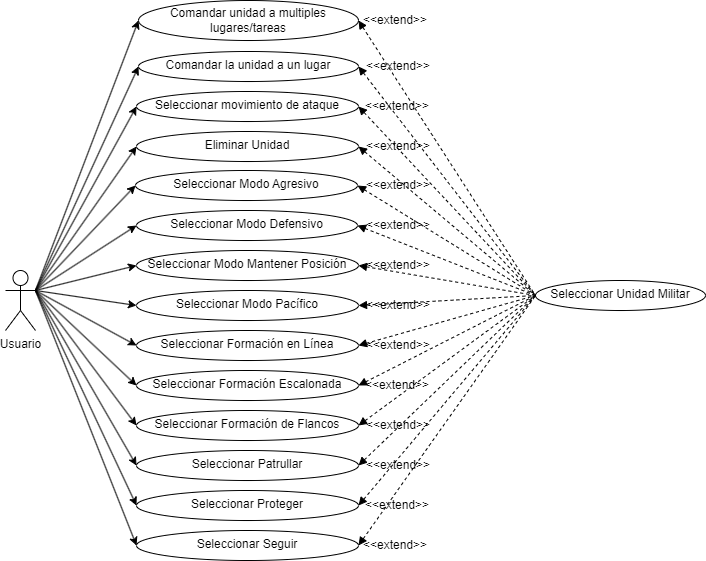

The diagram above was exported from draw.io. Its source (the exported page's mxGraphModel, read from the mxfile embedded in the PNG):
<mxGraphModel dx="1164" dy="784" grid="0" gridSize="10" guides="1" tooltips="1" connect="1" arrows="1" fold="1" page="1" pageScale="1" pageWidth="827" pageHeight="1169" math="0" shadow="0">
  <root>
    <mxCell id="0" />
    <mxCell id="1" parent="0" />
    <mxCell id="WhjH6Qm1FeRBfSdA3bxa-1" value="Usuario" style="shape=umlActor;verticalLabelPosition=bottom;verticalAlign=top;html=1;outlineConnect=0;" parent="1" vertex="1">
      <mxGeometry x="10" y="570" width="30" height="60" as="geometry" />
    </mxCell>
    <mxCell id="WhjH6Qm1FeRBfSdA3bxa-39" value="Seleccionar Unidad Militar" style="ellipse;whiteSpace=wrap;html=1;verticalAlign=top;" parent="1" vertex="1">
      <mxGeometry x="540" y="580" width="170" height="30" as="geometry" />
    </mxCell>
    <mxCell id="uku0H10HhzcpYL9LG3B6-8" value="Comandar la unidad a un lugar" style="ellipse;whiteSpace=wrap;html=1;verticalAlign=top;" parent="1" vertex="1">
      <mxGeometry x="143" y="351" width="220" height="30" as="geometry" />
    </mxCell>
    <mxCell id="uku0H10HhzcpYL9LG3B6-10" value="Seleccionar movimiento de ataque" style="ellipse;whiteSpace=wrap;html=1;verticalAlign=top;" parent="1" vertex="1">
      <mxGeometry x="141" y="391" width="222" height="30" as="geometry" />
    </mxCell>
    <mxCell id="wp-HOfqA42nG_1tWTdqB-1" value="Seleccionar Modo Agresivo" style="ellipse;whiteSpace=wrap;html=1;verticalAlign=top;" parent="1" vertex="1">
      <mxGeometry x="140" y="470" width="222" height="30" as="geometry" />
    </mxCell>
    <mxCell id="wp-HOfqA42nG_1tWTdqB-2" value="Seleccionar Modo Defensivo" style="ellipse;whiteSpace=wrap;html=1;verticalAlign=top;" parent="1" vertex="1">
      <mxGeometry x="141" y="510" width="221" height="30" as="geometry" />
    </mxCell>
    <mxCell id="wp-HOfqA42nG_1tWTdqB-3" value="Seleccionar Modo Mantener Posición" style="ellipse;whiteSpace=wrap;html=1;verticalAlign=top;" parent="1" vertex="1">
      <mxGeometry x="141" y="550" width="222" height="30" as="geometry" />
    </mxCell>
    <mxCell id="wp-HOfqA42nG_1tWTdqB-4" value="Seleccionar Modo Pacífico" style="ellipse;whiteSpace=wrap;html=1;verticalAlign=top;" parent="1" vertex="1">
      <mxGeometry x="141" y="590" width="222" height="30" as="geometry" />
    </mxCell>
    <mxCell id="wp-HOfqA42nG_1tWTdqB-43" value="Seleccionar Formación en Línea" style="ellipse;whiteSpace=wrap;html=1;verticalAlign=top;" parent="1" vertex="1">
      <mxGeometry x="141" y="630" width="222" height="30" as="geometry" />
    </mxCell>
    <mxCell id="wp-HOfqA42nG_1tWTdqB-45" value="Seleccionar Formación Escalonada" style="ellipse;whiteSpace=wrap;html=1;verticalAlign=top;" parent="1" vertex="1">
      <mxGeometry x="141" y="670" width="222" height="30" as="geometry" />
    </mxCell>
    <mxCell id="wp-HOfqA42nG_1tWTdqB-46" value="Seleccionar Formación de Flancos" style="ellipse;whiteSpace=wrap;html=1;verticalAlign=top;" parent="1" vertex="1">
      <mxGeometry x="141" y="710" width="222" height="30" as="geometry" />
    </mxCell>
    <mxCell id="wp-HOfqA42nG_1tWTdqB-49" value="Seleccionar Patrullar" style="ellipse;whiteSpace=wrap;html=1;verticalAlign=top;" parent="1" vertex="1">
      <mxGeometry x="141" y="750" width="222" height="30" as="geometry" />
    </mxCell>
    <mxCell id="wp-HOfqA42nG_1tWTdqB-50" value="Seleccionar Proteger" style="ellipse;whiteSpace=wrap;html=1;verticalAlign=top;" parent="1" vertex="1">
      <mxGeometry x="141" y="790" width="222" height="30" as="geometry" />
    </mxCell>
    <mxCell id="wp-HOfqA42nG_1tWTdqB-51" value="Seleccionar Seguir" style="ellipse;whiteSpace=wrap;html=1;verticalAlign=top;" parent="1" vertex="1">
      <mxGeometry x="141" y="830" width="222" height="30" as="geometry" />
    </mxCell>
    <mxCell id="wp-HOfqA42nG_1tWTdqB-55" value="Eliminar Unidad" style="ellipse;whiteSpace=wrap;html=1;verticalAlign=top;" parent="1" vertex="1">
      <mxGeometry x="141" y="431" width="222" height="30" as="geometry" />
    </mxCell>
    <mxCell id="oTPTOYPWLevapcchw3-M-29" value="" style="endArrow=classic;html=1;entryX=0;entryY=0.5;entryDx=0;entryDy=0;exitX=1;exitY=0.3333333333333333;exitDx=0;exitDy=0;exitPerimeter=0;" parent="1" source="WhjH6Qm1FeRBfSdA3bxa-1" target="wp-HOfqA42nG_1tWTdqB-49" edge="1">
      <mxGeometry width="50" height="50" relative="1" as="geometry">
        <mxPoint x="50" y="600" as="sourcePoint" />
        <mxPoint x="225.0000000000059" y="1155" as="targetPoint" />
      </mxGeometry>
    </mxCell>
    <mxCell id="oTPTOYPWLevapcchw3-M-30" value="" style="endArrow=classic;html=1;entryX=0;entryY=0.5;entryDx=0;entryDy=0;exitX=1;exitY=0.3333333333333333;exitDx=0;exitDy=0;exitPerimeter=0;" parent="1" source="WhjH6Qm1FeRBfSdA3bxa-1" target="wp-HOfqA42nG_1tWTdqB-50" edge="1">
      <mxGeometry width="50" height="50" relative="1" as="geometry">
        <mxPoint x="50" y="600" as="sourcePoint" />
        <mxPoint x="225.00000000000023" y="1196" as="targetPoint" />
      </mxGeometry>
    </mxCell>
    <mxCell id="oTPTOYPWLevapcchw3-M-40" value="" style="endArrow=none;dashed=1;html=1;exitX=1;exitY=0.5;exitDx=0;exitDy=0;entryX=0;entryY=0.5;entryDx=0;entryDy=0;endFill=0;startArrow=block;startFill=1;" parent="1" source="wp-HOfqA42nG_1tWTdqB-1" target="WhjH6Qm1FeRBfSdA3bxa-39" edge="1">
      <mxGeometry width="50" height="50" relative="1" as="geometry">
        <mxPoint x="475.99999999999955" y="315" as="sourcePoint" />
        <mxPoint x="890" y="105" as="targetPoint" />
      </mxGeometry>
    </mxCell>
    <mxCell id="oTPTOYPWLevapcchw3-M-41" value="" style="endArrow=none;dashed=1;html=1;exitX=1;exitY=0.5;exitDx=0;exitDy=0;entryX=0;entryY=0.5;entryDx=0;entryDy=0;endFill=0;startArrow=block;startFill=1;" parent="1" source="wp-HOfqA42nG_1tWTdqB-2" target="WhjH6Qm1FeRBfSdA3bxa-39" edge="1">
      <mxGeometry width="50" height="50" relative="1" as="geometry">
        <mxPoint x="475.9999999999993" y="364.9999999999999" as="sourcePoint" />
        <mxPoint x="890" y="425" as="targetPoint" />
      </mxGeometry>
    </mxCell>
    <mxCell id="oTPTOYPWLevapcchw3-M-42" value="" style="endArrow=none;dashed=1;html=1;exitX=1;exitY=0.5;exitDx=0;exitDy=0;entryX=0;entryY=0.5;entryDx=0;entryDy=0;endFill=0;startArrow=block;startFill=1;" parent="1" source="wp-HOfqA42nG_1tWTdqB-55" target="WhjH6Qm1FeRBfSdA3bxa-39" edge="1">
      <mxGeometry width="50" height="50" relative="1" as="geometry">
        <mxPoint x="475" y="404.9999999999999" as="sourcePoint" />
        <mxPoint x="890" y="425" as="targetPoint" />
      </mxGeometry>
    </mxCell>
    <mxCell id="oTPTOYPWLevapcchw3-M-43" value="" style="endArrow=none;dashed=1;html=1;exitX=1;exitY=0.5;exitDx=0;exitDy=0;entryX=0;entryY=0.5;entryDx=0;entryDy=0;endFill=0;startArrow=block;startFill=1;" parent="1" source="uku0H10HhzcpYL9LG3B6-10" target="WhjH6Qm1FeRBfSdA3bxa-39" edge="1">
      <mxGeometry width="50" height="50" relative="1" as="geometry">
        <mxPoint x="476" y="314.9999999999999" as="sourcePoint" />
        <mxPoint x="890" y="425" as="targetPoint" />
      </mxGeometry>
    </mxCell>
    <mxCell id="oTPTOYPWLevapcchw3-M-44" value="" style="endArrow=none;dashed=1;html=1;exitX=1;exitY=0.5;exitDx=0;exitDy=0;entryX=0;entryY=0.5;entryDx=0;entryDy=0;endFill=0;startArrow=block;startFill=1;" parent="1" source="uku0H10HhzcpYL9LG3B6-8" target="WhjH6Qm1FeRBfSdA3bxa-39" edge="1">
      <mxGeometry width="50" height="50" relative="1" as="geometry">
        <mxPoint x="476.00000000000045" y="274.9999999999999" as="sourcePoint" />
        <mxPoint x="890" y="425" as="targetPoint" />
      </mxGeometry>
    </mxCell>
    <mxCell id="oTPTOYPWLevapcchw3-M-45" value="" style="endArrow=none;dashed=1;html=1;exitX=1;exitY=0.5;exitDx=0;exitDy=0;entryX=0;entryY=0.5;entryDx=0;entryDy=0;endFill=0;startArrow=block;startFill=1;" parent="1" source="L3rERCCzYqv5vOszczvx-1" target="WhjH6Qm1FeRBfSdA3bxa-39" edge="1">
      <mxGeometry width="50" height="50" relative="1" as="geometry">
        <mxPoint x="466" y="179" as="sourcePoint" />
        <mxPoint x="890" y="425" as="targetPoint" />
      </mxGeometry>
    </mxCell>
    <mxCell id="oTPTOYPWLevapcchw3-M-46" value="" style="endArrow=none;dashed=1;html=1;exitX=1;exitY=0.5;exitDx=0;exitDy=0;entryX=0;entryY=0.5;entryDx=0;entryDy=0;endFill=0;startArrow=block;startFill=1;" parent="1" source="wp-HOfqA42nG_1tWTdqB-3" target="WhjH6Qm1FeRBfSdA3bxa-39" edge="1">
      <mxGeometry width="50" height="50" relative="1" as="geometry">
        <mxPoint x="475" y="404.9999999999999" as="sourcePoint" />
        <mxPoint x="890" y="425" as="targetPoint" />
      </mxGeometry>
    </mxCell>
    <mxCell id="oTPTOYPWLevapcchw3-M-47" value="" style="endArrow=none;dashed=1;html=1;exitX=1;exitY=0.5;exitDx=0;exitDy=0;entryX=0;entryY=0.5;entryDx=0;entryDy=0;endFill=0;startArrow=block;startFill=1;" parent="1" source="wp-HOfqA42nG_1tWTdqB-4" target="WhjH6Qm1FeRBfSdA3bxa-39" edge="1">
      <mxGeometry width="50" height="50" relative="1" as="geometry">
        <mxPoint x="476" y="445" as="sourcePoint" />
        <mxPoint x="890" y="425" as="targetPoint" />
      </mxGeometry>
    </mxCell>
    <mxCell id="oTPTOYPWLevapcchw3-M-48" value="" style="endArrow=none;dashed=1;html=1;exitX=1;exitY=0.5;exitDx=0;exitDy=0;entryX=0;entryY=0.5;entryDx=0;entryDy=0;endFill=0;startArrow=block;startFill=1;" parent="1" source="wp-HOfqA42nG_1tWTdqB-43" target="WhjH6Qm1FeRBfSdA3bxa-39" edge="1">
      <mxGeometry width="50" height="50" relative="1" as="geometry">
        <mxPoint x="476" y="485" as="sourcePoint" />
        <mxPoint x="890" y="425" as="targetPoint" />
      </mxGeometry>
    </mxCell>
    <mxCell id="oTPTOYPWLevapcchw3-M-49" value="" style="endArrow=none;dashed=1;html=1;exitX=1;exitY=0.5;exitDx=0;exitDy=0;entryX=0;entryY=0.5;entryDx=0;entryDy=0;endFill=0;startArrow=block;startFill=1;" parent="1" source="wp-HOfqA42nG_1tWTdqB-45" target="WhjH6Qm1FeRBfSdA3bxa-39" edge="1">
      <mxGeometry width="50" height="50" relative="1" as="geometry">
        <mxPoint x="475.99999999999886" y="525" as="sourcePoint" />
        <mxPoint x="890" y="425" as="targetPoint" />
      </mxGeometry>
    </mxCell>
    <mxCell id="oTPTOYPWLevapcchw3-M-50" value="" style="endArrow=none;dashed=1;html=1;exitX=1;exitY=0.5;exitDx=0;exitDy=0;entryX=0;entryY=0.5;entryDx=0;entryDy=0;endFill=0;startArrow=block;startFill=1;" parent="1" source="wp-HOfqA42nG_1tWTdqB-46" target="WhjH6Qm1FeRBfSdA3bxa-39" edge="1">
      <mxGeometry width="50" height="50" relative="1" as="geometry">
        <mxPoint x="475.99999999999886" y="565" as="sourcePoint" />
        <mxPoint x="890" y="425" as="targetPoint" />
      </mxGeometry>
    </mxCell>
    <mxCell id="oTPTOYPWLevapcchw3-M-51" value="" style="endArrow=none;dashed=1;html=1;exitX=1;exitY=0.5;exitDx=0;exitDy=0;entryX=0;entryY=0.5;entryDx=0;entryDy=0;endFill=0;startArrow=block;startFill=1;" parent="1" source="wp-HOfqA42nG_1tWTdqB-49" target="WhjH6Qm1FeRBfSdA3bxa-39" edge="1">
      <mxGeometry width="50" height="50" relative="1" as="geometry">
        <mxPoint x="475.99999999999886" y="605" as="sourcePoint" />
        <mxPoint x="890" y="425" as="targetPoint" />
      </mxGeometry>
    </mxCell>
    <mxCell id="oTPTOYPWLevapcchw3-M-52" value="" style="endArrow=none;dashed=1;html=1;exitX=1;exitY=0.5;exitDx=0;exitDy=0;entryX=0;entryY=0.5;entryDx=0;entryDy=0;endFill=0;startArrow=block;startFill=1;" parent="1" source="wp-HOfqA42nG_1tWTdqB-50" target="WhjH6Qm1FeRBfSdA3bxa-39" edge="1">
      <mxGeometry width="50" height="50" relative="1" as="geometry">
        <mxPoint x="476.00000000000136" y="645" as="sourcePoint" />
        <mxPoint x="890" y="425" as="targetPoint" />
      </mxGeometry>
    </mxCell>
    <mxCell id="oTPTOYPWLevapcchw3-M-53" value="" style="endArrow=none;dashed=1;html=1;exitX=1;exitY=0.5;exitDx=0;exitDy=0;entryX=0;entryY=0.5;entryDx=0;entryDy=0;endFill=0;startArrow=block;startFill=1;" parent="1" source="wp-HOfqA42nG_1tWTdqB-51" target="WhjH6Qm1FeRBfSdA3bxa-39" edge="1">
      <mxGeometry width="50" height="50" relative="1" as="geometry">
        <mxPoint x="476.00000000000136" y="685" as="sourcePoint" />
        <mxPoint x="890" y="425" as="targetPoint" />
      </mxGeometry>
    </mxCell>
    <mxCell id="oTPTOYPWLevapcchw3-M-77" value="" style="endArrow=classic;html=1;exitX=1;exitY=0.3333333333333333;exitDx=0;exitDy=0;exitPerimeter=0;entryX=0;entryY=0.5;entryDx=0;entryDy=0;" parent="1" source="WhjH6Qm1FeRBfSdA3bxa-1" target="L3rERCCzYqv5vOszczvx-1" edge="1">
      <mxGeometry width="50" height="50" relative="1" as="geometry">
        <mxPoint x="50" y="600" as="sourcePoint" />
        <mxPoint x="150" y="390" as="targetPoint" />
      </mxGeometry>
    </mxCell>
    <mxCell id="oTPTOYPWLevapcchw3-M-89" value="" style="endArrow=classic;html=1;entryX=0;entryY=0.5;entryDx=0;entryDy=0;exitX=1;exitY=0.3333333333333333;exitDx=0;exitDy=0;exitPerimeter=0;" parent="1" source="WhjH6Qm1FeRBfSdA3bxa-1" target="wp-HOfqA42nG_1tWTdqB-45" edge="1">
      <mxGeometry width="50" height="50" relative="1" as="geometry">
        <mxPoint x="50" y="600" as="sourcePoint" />
        <mxPoint x="272" y="823" as="targetPoint" />
      </mxGeometry>
    </mxCell>
    <mxCell id="oTPTOYPWLevapcchw3-M-103" value="" style="endArrow=classic;html=1;entryX=0;entryY=0.5;entryDx=0;entryDy=0;exitX=1;exitY=0.3333333333333333;exitDx=0;exitDy=0;exitPerimeter=0;" parent="1" source="WhjH6Qm1FeRBfSdA3bxa-1" target="wp-HOfqA42nG_1tWTdqB-46" edge="1">
      <mxGeometry width="50" height="50" relative="1" as="geometry">
        <mxPoint x="50" y="600" as="sourcePoint" />
        <mxPoint x="225.00000000000023" y="1024" as="targetPoint" />
      </mxGeometry>
    </mxCell>
    <mxCell id="L3rERCCzYqv5vOszczvx-1" value="Comandar unidad a multiples lugares/tareas" style="ellipse;whiteSpace=wrap;html=1;" parent="1" vertex="1">
      <mxGeometry x="143" y="300" width="220" height="40" as="geometry" />
    </mxCell>
    <mxCell id="L3rERCCzYqv5vOszczvx-3" value="" style="endArrow=classic;html=1;entryX=0;entryY=0.5;entryDx=0;entryDy=0;exitX=1;exitY=0.3333333333333333;exitDx=0;exitDy=0;exitPerimeter=0;" parent="1" source="WhjH6Qm1FeRBfSdA3bxa-1" target="wp-HOfqA42nG_1tWTdqB-43" edge="1">
      <mxGeometry width="50" height="50" relative="1" as="geometry">
        <mxPoint x="50" y="600" as="sourcePoint" />
        <mxPoint x="240.00000000000034" y="735" as="targetPoint" />
      </mxGeometry>
    </mxCell>
    <mxCell id="L3rERCCzYqv5vOszczvx-4" value="" style="endArrow=classic;html=1;entryX=0;entryY=0.5;entryDx=0;entryDy=0;exitX=1;exitY=0.3333333333333333;exitDx=0;exitDy=0;exitPerimeter=0;" parent="1" source="WhjH6Qm1FeRBfSdA3bxa-1" target="wp-HOfqA42nG_1tWTdqB-4" edge="1">
      <mxGeometry width="50" height="50" relative="1" as="geometry">
        <mxPoint x="50" y="600" as="sourcePoint" />
        <mxPoint x="240.00000000000034" y="695" as="targetPoint" />
      </mxGeometry>
    </mxCell>
    <mxCell id="L3rERCCzYqv5vOszczvx-5" value="" style="endArrow=classic;html=1;entryX=0;entryY=0.5;entryDx=0;entryDy=0;exitX=1;exitY=0.3333333333333333;exitDx=0;exitDy=0;exitPerimeter=0;" parent="1" source="WhjH6Qm1FeRBfSdA3bxa-1" target="wp-HOfqA42nG_1tWTdqB-3" edge="1">
      <mxGeometry width="50" height="50" relative="1" as="geometry">
        <mxPoint x="50" y="600" as="sourcePoint" />
        <mxPoint x="240.00000000000034" y="655" as="targetPoint" />
      </mxGeometry>
    </mxCell>
    <mxCell id="L3rERCCzYqv5vOszczvx-6" value="" style="endArrow=classic;html=1;entryX=0;entryY=0.5;entryDx=0;entryDy=0;exitX=1;exitY=0.3333333333333333;exitDx=0;exitDy=0;exitPerimeter=0;" parent="1" source="WhjH6Qm1FeRBfSdA3bxa-1" target="wp-HOfqA42nG_1tWTdqB-2" edge="1">
      <mxGeometry width="50" height="50" relative="1" as="geometry">
        <mxPoint x="60" y="590" as="sourcePoint" />
        <mxPoint x="240.00000000000034" y="615" as="targetPoint" />
      </mxGeometry>
    </mxCell>
    <mxCell id="L3rERCCzYqv5vOszczvx-7" value="" style="endArrow=classic;html=1;entryX=0;entryY=0.5;entryDx=0;entryDy=0;exitX=1;exitY=0.3333333333333333;exitDx=0;exitDy=0;exitPerimeter=0;" parent="1" source="WhjH6Qm1FeRBfSdA3bxa-1" target="wp-HOfqA42nG_1tWTdqB-1" edge="1">
      <mxGeometry width="50" height="50" relative="1" as="geometry">
        <mxPoint x="50" y="600" as="sourcePoint" />
        <mxPoint x="239.9999999999999" y="575" as="targetPoint" />
      </mxGeometry>
    </mxCell>
    <mxCell id="L3rERCCzYqv5vOszczvx-8" value="" style="endArrow=classic;html=1;entryX=0;entryY=0.5;entryDx=0;entryDy=0;exitX=1;exitY=0.3333333333333333;exitDx=0;exitDy=0;exitPerimeter=0;" parent="1" source="WhjH6Qm1FeRBfSdA3bxa-1" target="wp-HOfqA42nG_1tWTdqB-55" edge="1">
      <mxGeometry width="50" height="50" relative="1" as="geometry">
        <mxPoint x="50" y="600" as="sourcePoint" />
        <mxPoint x="239.00000000000125" y="535" as="targetPoint" />
      </mxGeometry>
    </mxCell>
    <mxCell id="L3rERCCzYqv5vOszczvx-9" value="" style="endArrow=classic;html=1;entryX=0;entryY=0.5;entryDx=0;entryDy=0;exitX=1;exitY=0.3333333333333333;exitDx=0;exitDy=0;exitPerimeter=0;" parent="1" source="WhjH6Qm1FeRBfSdA3bxa-1" target="uku0H10HhzcpYL9LG3B6-10" edge="1">
      <mxGeometry width="50" height="50" relative="1" as="geometry">
        <mxPoint x="50" y="600" as="sourcePoint" />
        <mxPoint x="240.00000000000034" y="495.9999999999999" as="targetPoint" />
      </mxGeometry>
    </mxCell>
    <mxCell id="L3rERCCzYqv5vOszczvx-10" value="" style="endArrow=classic;html=1;entryX=0;entryY=0.5;entryDx=0;entryDy=0;exitX=1;exitY=0.3333333333333333;exitDx=0;exitDy=0;exitPerimeter=0;" parent="1" source="WhjH6Qm1FeRBfSdA3bxa-1" target="uku0H10HhzcpYL9LG3B6-8" edge="1">
      <mxGeometry width="50" height="50" relative="1" as="geometry">
        <mxPoint x="50" y="600" as="sourcePoint" />
        <mxPoint x="240.00000000000034" y="455.9999999999999" as="targetPoint" />
      </mxGeometry>
    </mxCell>
    <mxCell id="L3rERCCzYqv5vOszczvx-12" value="" style="endArrow=classic;html=1;entryX=0;entryY=0.5;entryDx=0;entryDy=0;exitX=1;exitY=0.3333333333333333;exitDx=0;exitDy=0;exitPerimeter=0;" parent="1" source="WhjH6Qm1FeRBfSdA3bxa-1" target="wp-HOfqA42nG_1tWTdqB-51" edge="1">
      <mxGeometry width="50" height="50" relative="1" as="geometry">
        <mxPoint x="50" y="600" as="sourcePoint" />
        <mxPoint x="240.00000000000034" y="855" as="targetPoint" />
      </mxGeometry>
    </mxCell>
    <mxCell id="L3rERCCzYqv5vOszczvx-14" value="&amp;lt;&amp;lt;extend&amp;gt;&amp;gt;" style="text;html=1;strokeColor=none;fillColor=none;align=center;verticalAlign=middle;whiteSpace=wrap;rounded=0;" parent="1" vertex="1">
      <mxGeometry x="360" y="310" width="80" height="20" as="geometry" />
    </mxCell>
    <mxCell id="L3rERCCzYqv5vOszczvx-15" value="&amp;lt;&amp;lt;extend&amp;gt;&amp;gt;" style="text;html=1;strokeColor=none;fillColor=none;align=center;verticalAlign=middle;whiteSpace=wrap;rounded=0;" parent="1" vertex="1">
      <mxGeometry x="363" y="356" width="80" height="20" as="geometry" />
    </mxCell>
    <mxCell id="L3rERCCzYqv5vOszczvx-16" value="&amp;lt;&amp;lt;extend&amp;gt;&amp;gt;" style="text;html=1;strokeColor=none;fillColor=none;align=center;verticalAlign=middle;whiteSpace=wrap;rounded=0;" parent="1" vertex="1">
      <mxGeometry x="362" y="396" width="80" height="20" as="geometry" />
    </mxCell>
    <mxCell id="L3rERCCzYqv5vOszczvx-17" value="&amp;lt;&amp;lt;extend&amp;gt;&amp;gt;" style="text;html=1;strokeColor=none;fillColor=none;align=center;verticalAlign=middle;whiteSpace=wrap;rounded=0;" parent="1" vertex="1">
      <mxGeometry x="363" y="436" width="80" height="20" as="geometry" />
    </mxCell>
    <mxCell id="L3rERCCzYqv5vOszczvx-18" value="&amp;lt;&amp;lt;extend&amp;gt;&amp;gt;" style="text;html=1;strokeColor=none;fillColor=none;align=center;verticalAlign=middle;whiteSpace=wrap;rounded=0;" parent="1" vertex="1">
      <mxGeometry x="363" y="475" width="80" height="20" as="geometry" />
    </mxCell>
    <mxCell id="L3rERCCzYqv5vOszczvx-19" value="&amp;lt;&amp;lt;extend&amp;gt;&amp;gt;" style="text;html=1;strokeColor=none;fillColor=none;align=center;verticalAlign=middle;whiteSpace=wrap;rounded=0;" parent="1" vertex="1">
      <mxGeometry x="363" y="515" width="80" height="20" as="geometry" />
    </mxCell>
    <mxCell id="L3rERCCzYqv5vOszczvx-20" value="&amp;lt;&amp;lt;extend&amp;gt;&amp;gt;" style="text;html=1;strokeColor=none;fillColor=none;align=center;verticalAlign=middle;whiteSpace=wrap;rounded=0;" parent="1" vertex="1">
      <mxGeometry x="363" y="555" width="80" height="20" as="geometry" />
    </mxCell>
    <mxCell id="L3rERCCzYqv5vOszczvx-21" value="&amp;lt;&amp;lt;extend&amp;gt;&amp;gt;" style="text;html=1;strokeColor=none;fillColor=none;align=center;verticalAlign=middle;whiteSpace=wrap;rounded=0;" parent="1" vertex="1">
      <mxGeometry x="363" y="595" width="80" height="20" as="geometry" />
    </mxCell>
    <mxCell id="L3rERCCzYqv5vOszczvx-23" value="&amp;lt;&amp;lt;extend&amp;gt;&amp;gt;" style="text;html=1;strokeColor=none;fillColor=none;align=center;verticalAlign=middle;whiteSpace=wrap;rounded=0;" parent="1" vertex="1">
      <mxGeometry x="363" y="635" width="80" height="20" as="geometry" />
    </mxCell>
    <mxCell id="L3rERCCzYqv5vOszczvx-24" value="&amp;lt;&amp;lt;extend&amp;gt;&amp;gt;" style="text;html=1;strokeColor=none;fillColor=none;align=center;verticalAlign=middle;whiteSpace=wrap;rounded=0;" parent="1" vertex="1">
      <mxGeometry x="362" y="675" width="80" height="20" as="geometry" />
    </mxCell>
    <mxCell id="L3rERCCzYqv5vOszczvx-25" value="&amp;lt;&amp;lt;extend&amp;gt;&amp;gt;" style="text;html=1;strokeColor=none;fillColor=none;align=center;verticalAlign=middle;whiteSpace=wrap;rounded=0;" parent="1" vertex="1">
      <mxGeometry x="363" y="715" width="80" height="20" as="geometry" />
    </mxCell>
    <mxCell id="L3rERCCzYqv5vOszczvx-26" value="&amp;lt;&amp;lt;extend&amp;gt;&amp;gt;" style="text;html=1;strokeColor=none;fillColor=none;align=center;verticalAlign=middle;whiteSpace=wrap;rounded=0;" parent="1" vertex="1">
      <mxGeometry x="363" y="755" width="80" height="20" as="geometry" />
    </mxCell>
    <mxCell id="L3rERCCzYqv5vOszczvx-27" value="&amp;lt;&amp;lt;extend&amp;gt;&amp;gt;" style="text;html=1;strokeColor=none;fillColor=none;align=center;verticalAlign=middle;whiteSpace=wrap;rounded=0;" parent="1" vertex="1">
      <mxGeometry x="362" y="795" width="80" height="20" as="geometry" />
    </mxCell>
    <mxCell id="L3rERCCzYqv5vOszczvx-28" value="&amp;lt;&amp;lt;extend&amp;gt;&amp;gt;" style="text;html=1;strokeColor=none;fillColor=none;align=center;verticalAlign=middle;whiteSpace=wrap;rounded=0;" parent="1" vertex="1">
      <mxGeometry x="360" y="835" width="80" height="20" as="geometry" />
    </mxCell>
  </root>
</mxGraphModel>